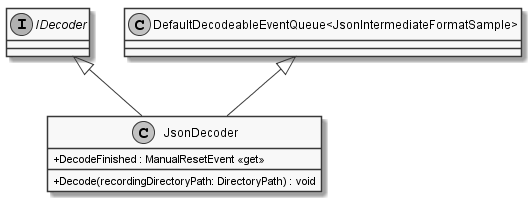

The diagram above was rendered by PlantUML. Its source (embedded in the PNG):
@startuml
skinparam monochrome true
skinparam classAttributeIconSize 0

interface IDecoder
class JsonDecoder {
    + DecodeFinished : ManualResetEvent <<get>>
    + Decode(recordingDirectoryPath: DirectoryPath) : void
}

IDecoder <|-- JsonDecoder
"DefaultDecodeableEventQueue<JsonIntermediateFormatSample>" <|-- JsonDecoder
@enduml